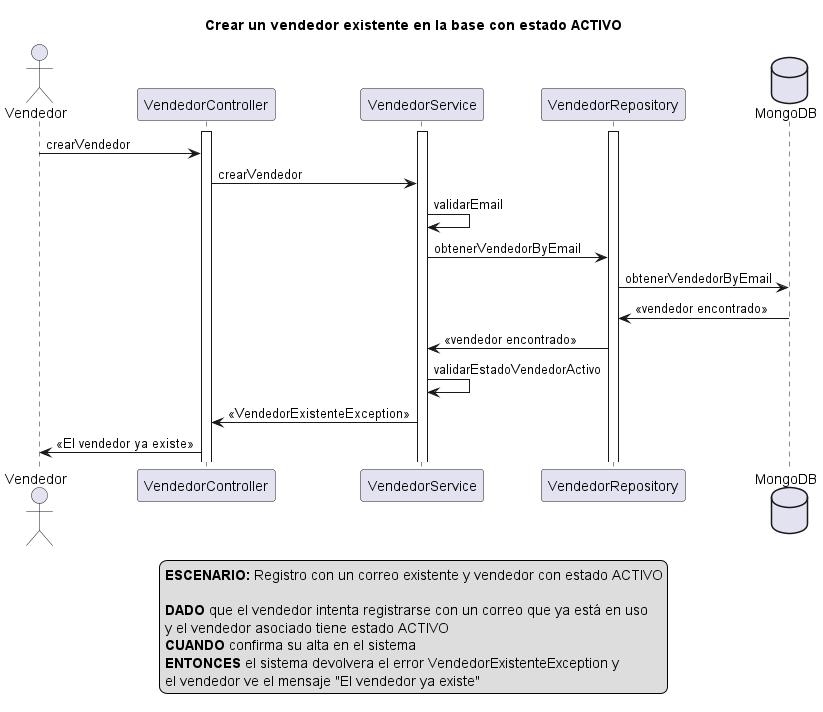

The diagram above was rendered by PlantUML. Its source (embedded in the PNG):
@startuml
actor Vendedor
activate VendedorController
activate VendedorService
activate VendedorRepository
database MongoDB

title Crear un vendedor existente en la base con estado ACTIVO

Vendedor -> VendedorController: crearVendedor

VendedorController -> VendedorService: crearVendedor

VendedorService -> VendedorService: validarEmail

VendedorService -> VendedorRepository: obtenerVendedorByEmail

VendedorRepository -> MongoDB: obtenerVendedorByEmail

MongoDB -> VendedorRepository: <<vendedor encontrado>>

VendedorRepository -> VendedorService: <<vendedor encontrado>>

VendedorService -> VendedorService: validarEstadoVendedorActivo

VendedorService -> VendedorController: <<VendedorExistenteException>>

VendedorController -> Vendedor: <<El vendedor ya existe>>

legend
<b>ESCENARIO:</b> Registro con un correo existente y vendedor con estado ACTIVO

<b>DADO</b> que el vendedor intenta registrarse con un correo que ya está en uso 
y el vendedor asociado tiene estado ACTIVO 
<b>CUANDO</b> confirma su alta en el sistema  
<b>ENTONCES</b> el sistema devolvera el error VendedorExistenteException y 
el vendedor ve el mensaje "El vendedor ya existe"
end legend

@enduml